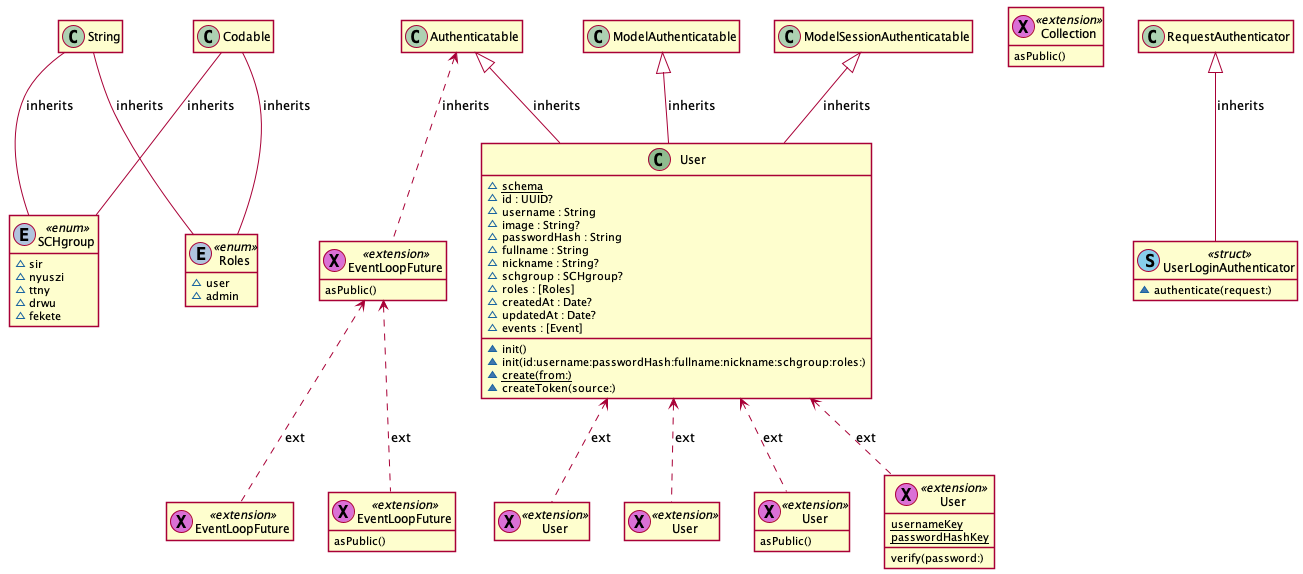

The diagram above was rendered by PlantUML. Its source (embedded in the PNG):
@startuml
' STYLE START
hide empty members
skinparam shadowing false
' STYLE END


class "SCHgroup" as SCHgroup << (E, LightSteelBlue) enum >> { 
  ~sir
  ~nyuszi
  ~ttny
  ~drwu
  ~fekete 
}
class "Roles" as Roles << (E, LightSteelBlue) enum >> { 
  ~user
  ~admin 
}
class "User" as User << (C, DarkSeaGreen) >> { 
  ~{static} schema
  ~id : UUID?
  ~username : String
  ~image : String?
  ~passwordHash : String
  ~fullname : String
  ~nickname : String?
  ~schgroup : SCHgroup?
  ~roles : [Roles]
  ~createdAt : Date?
  ~updatedAt : Date?
  ~events : [Event]
  ~init()
  ~init(id:username:passwordHash:fullname:nickname:schgroup:roles:)
  ~{static} create(from:)
  ~createToken(source:) 
}
class "User" as User0 << (X, Orchid) extension >> { 
  asPublic() 
}
class "EventLoopFuture" as EventLoopFuture << (X, Orchid) extension >> { 
  asPublic() 
}
class "EventLoopFuture" as EventLoopFuture1 << (X, Orchid) extension >> {  
}
class "Collection" as Collection << (X, Orchid) extension >> { 
  asPublic() 
}
class "EventLoopFuture" as EventLoopFuture2 << (X, Orchid) extension >> { 
  asPublic() 
}
class "User" as User3 << (X, Orchid) extension >> { 
  {static} usernameKey
  {static} passwordHashKey
  verify(password:) 
}
class "User" as User4 << (X, Orchid) extension >> {  
}
class "User" as User5 << (X, Orchid) extension >> {  
}
class "UserLoginAuthenticator" as UserLoginAuthenticator << (S, SkyBlue) struct >> { 
  ~authenticate(request:) 
}
String -- SCHgroup : inherits
Codable -- SCHgroup : inherits
String -- Roles : inherits
Codable -- Roles : inherits
Authenticatable <.. EventLoopFuture : inherits
ModelAuthenticatable <|-- User : inherits
ModelSessionAuthenticatable <|-- User : inherits
Authenticatable <|-- User : inherits
RequestAuthenticator <|-- UserLoginAuthenticator : inherits
User <.. User0 : ext
EventLoopFuture <.. EventLoopFuture1 : ext
EventLoopFuture <.. EventLoopFuture2 : ext
User <.. User3 : ext
User <.. User4 : ext
User <.. User5 : ext
@enduml